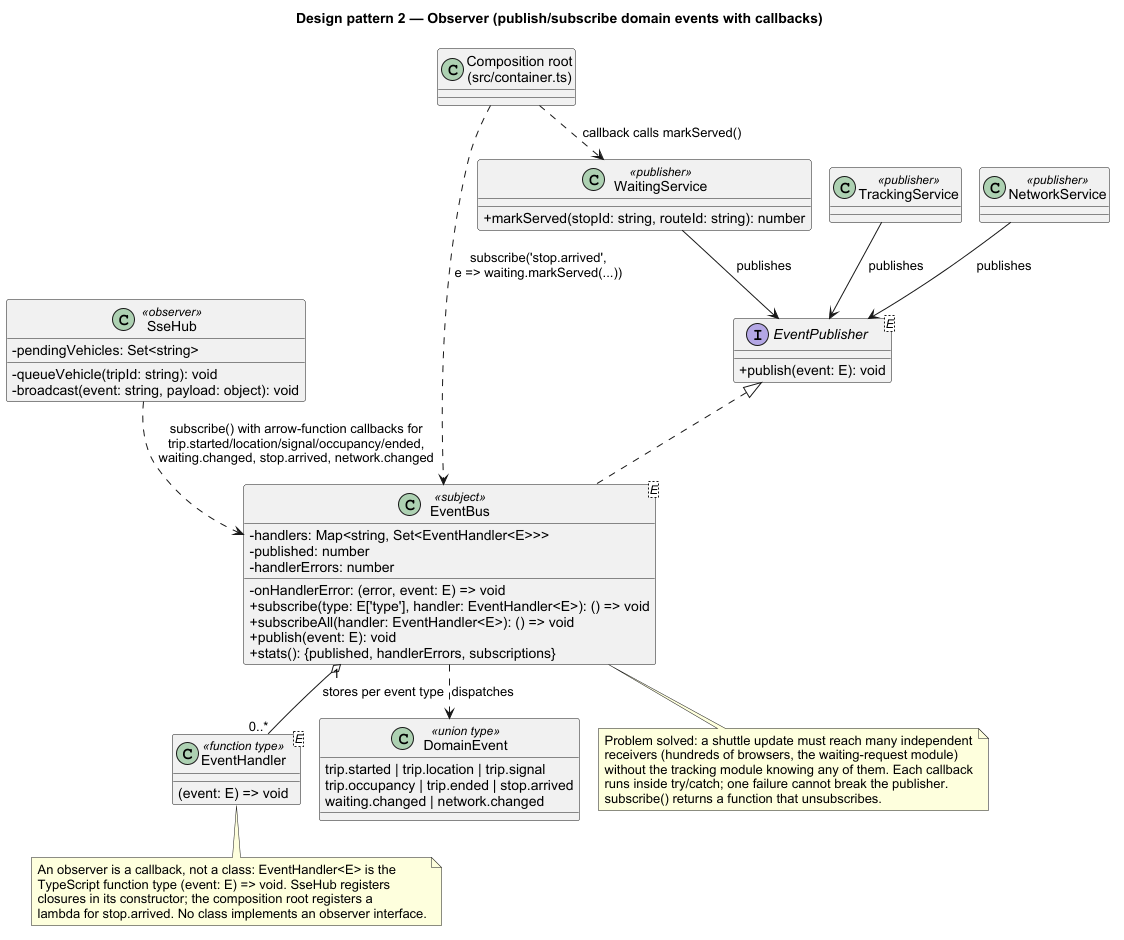

The diagram above was rendered by PlantUML. Its source (embedded in the PNG):
@startuml 13-pattern-observer
!pragma layout smetana
skinparam shadowing false
skinparam defaultFontName Arial
skinparam classAttributeIconSize 0
title Design pattern 2 — Observer (publish/subscribe domain events with callbacks)

interface "EventPublisher<E>" as EventPublisher {
  +publish(event: E): void
}
class "EventBus<E>" as EventBus <<subject>> {
  -handlers: Map<string, Set<EventHandler<E>>>
  -onHandlerError: (error, event: E) => void
  -published: number
  -handlerErrors: number
  +subscribe(type: E['type'], handler: EventHandler<E>): () => void
  +subscribeAll(handler: EventHandler<E>): () => void
  +publish(event: E): void
  +stats(): {published, handlerErrors, subscriptions}
}
class "EventHandler<E>" as EventHandler <<function type>> {
  (event: E) => void
}
class DomainEvent <<union type>> {
  trip.started | trip.location | trip.signal
  trip.occupancy | trip.ended | stop.arrived
  waiting.changed | network.changed
}

class TrackingService <<publisher>>
class NetworkService <<publisher>>
class WaitingService <<publisher>> {
  +markServed(stopId: string, routeId: string): number
}
class SseHub <<observer>> {
  -pendingVehicles: Set<string>
  -queueVehicle(tripId: string): void
  -broadcast(event: string, payload: object): void
}
class "Composition root\n(src/container.ts)" as Container

EventPublisher <|.. EventBus
EventBus "1" o-- "0..*" EventHandler : stores per event type
EventBus ..> DomainEvent : dispatches
TrackingService --> EventPublisher : publishes
NetworkService --> EventPublisher : publishes
WaitingService --> EventPublisher : publishes
SseHub ..> EventBus : subscribe() with arrow-function callbacks for\ntrip.started/location/signal/occupancy/ended,\nwaiting.changed, stop.arrived, network.changed
Container ..> EventBus : subscribe('stop.arrived',\ne => waiting.markServed(...))
Container ..> WaitingService : callback calls markServed()

note bottom of EventHandler
  An observer is a callback, not a class: EventHandler<E> is the
  TypeScript function type (event: E) => void. SseHub registers
  closures in its constructor; the composition root registers a
  lambda for stop.arrived. No class implements an observer interface.
end note
note bottom of EventBus
  Problem solved: a shuttle update must reach many independent
  receivers (hundreds of browsers, the waiting-request module)
  without the tracking module knowing any of them. Each callback
  runs inside try/catch; one failure cannot break the publisher.
  subscribe() returns a function that unsubscribes.
end note
@enduml